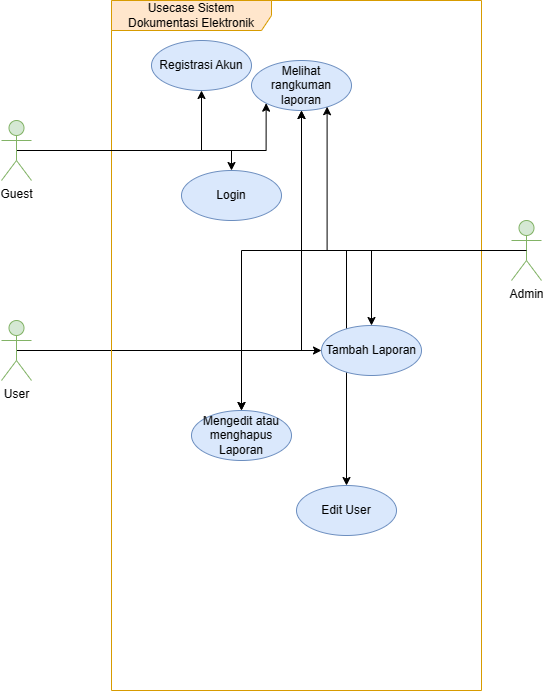

The diagram above was exported from draw.io. Its source (the exported page's mxGraphModel, read from the mxfile embedded in the PNG):
<mxGraphModel dx="1042" dy="582" grid="1" gridSize="10" guides="1" tooltips="1" connect="1" arrows="1" fold="1" page="1" pageScale="1" pageWidth="850" pageHeight="1100" math="0" shadow="0">
  <root>
    <mxCell id="0" />
    <mxCell id="1" parent="0" />
    <mxCell id="0qjcd-5P8d3NNlDJcc0L-22" style="edgeStyle=orthogonalEdgeStyle;rounded=0;orthogonalLoop=1;jettySize=auto;html=1;exitX=0.5;exitY=0.5;exitDx=0;exitDy=0;exitPerimeter=0;entryX=0;entryY=0.5;entryDx=0;entryDy=0;" edge="1" parent="1" source="0qjcd-5P8d3NNlDJcc0L-1" target="0qjcd-5P8d3NNlDJcc0L-12">
      <mxGeometry relative="1" as="geometry" />
    </mxCell>
    <mxCell id="0qjcd-5P8d3NNlDJcc0L-23" style="edgeStyle=orthogonalEdgeStyle;rounded=0;orthogonalLoop=1;jettySize=auto;html=1;exitX=0.5;exitY=0.5;exitDx=0;exitDy=0;exitPerimeter=0;entryX=0.5;entryY=1;entryDx=0;entryDy=0;" edge="1" parent="1" source="0qjcd-5P8d3NNlDJcc0L-1" target="0qjcd-5P8d3NNlDJcc0L-16">
      <mxGeometry relative="1" as="geometry" />
    </mxCell>
    <mxCell id="0qjcd-5P8d3NNlDJcc0L-24" style="edgeStyle=orthogonalEdgeStyle;rounded=0;orthogonalLoop=1;jettySize=auto;html=1;exitX=0.5;exitY=0.5;exitDx=0;exitDy=0;exitPerimeter=0;" edge="1" parent="1" source="0qjcd-5P8d3NNlDJcc0L-1" target="0qjcd-5P8d3NNlDJcc0L-13">
      <mxGeometry relative="1" as="geometry" />
    </mxCell>
    <mxCell id="0qjcd-5P8d3NNlDJcc0L-1" value="User" style="shape=umlActor;verticalLabelPosition=bottom;verticalAlign=top;html=1;fillColor=#d5e8d4;strokeColor=#82b366;" vertex="1" parent="1">
      <mxGeometry x="130" y="360" width="30" height="60" as="geometry" />
    </mxCell>
    <mxCell id="0qjcd-5P8d3NNlDJcc0L-26" style="edgeStyle=orthogonalEdgeStyle;rounded=0;orthogonalLoop=1;jettySize=auto;html=1;exitX=0.5;exitY=0.5;exitDx=0;exitDy=0;exitPerimeter=0;" edge="1" parent="1" source="0qjcd-5P8d3NNlDJcc0L-2" target="0qjcd-5P8d3NNlDJcc0L-12">
      <mxGeometry relative="1" as="geometry" />
    </mxCell>
    <mxCell id="0qjcd-5P8d3NNlDJcc0L-27" style="edgeStyle=orthogonalEdgeStyle;rounded=0;orthogonalLoop=1;jettySize=auto;html=1;exitX=0.5;exitY=0.5;exitDx=0;exitDy=0;exitPerimeter=0;" edge="1" parent="1" source="0qjcd-5P8d3NNlDJcc0L-2" target="0qjcd-5P8d3NNlDJcc0L-13">
      <mxGeometry relative="1" as="geometry" />
    </mxCell>
    <mxCell id="0qjcd-5P8d3NNlDJcc0L-28" style="edgeStyle=orthogonalEdgeStyle;rounded=0;orthogonalLoop=1;jettySize=auto;html=1;exitX=0.5;exitY=0.5;exitDx=0;exitDy=0;exitPerimeter=0;entryX=0.5;entryY=1;entryDx=0;entryDy=0;" edge="1" parent="1" source="0qjcd-5P8d3NNlDJcc0L-2" target="0qjcd-5P8d3NNlDJcc0L-16">
      <mxGeometry relative="1" as="geometry" />
    </mxCell>
    <mxCell id="0qjcd-5P8d3NNlDJcc0L-32" style="edgeStyle=orthogonalEdgeStyle;rounded=0;orthogonalLoop=1;jettySize=auto;html=1;exitX=0.5;exitY=0.5;exitDx=0;exitDy=0;exitPerimeter=0;" edge="1" parent="1" source="0qjcd-5P8d3NNlDJcc0L-2" target="0qjcd-5P8d3NNlDJcc0L-31">
      <mxGeometry relative="1" as="geometry" />
    </mxCell>
    <mxCell id="0qjcd-5P8d3NNlDJcc0L-2" value="Admin" style="shape=umlActor;verticalLabelPosition=bottom;verticalAlign=top;html=1;fillColor=#d5e8d4;strokeColor=#82b366;" vertex="1" parent="1">
      <mxGeometry x="640" y="260" width="30" height="60" as="geometry" />
    </mxCell>
    <mxCell id="0qjcd-5P8d3NNlDJcc0L-5" value="Usecase Sistem Dokumentasi Elektronik" style="shape=umlFrame;whiteSpace=wrap;html=1;pointerEvents=0;width=160;height=30;fillColor=#ffe6cc;strokeColor=#d79b00;" vertex="1" parent="1">
      <mxGeometry x="240" y="40" width="370" height="690" as="geometry" />
    </mxCell>
    <mxCell id="0qjcd-5P8d3NNlDJcc0L-8" value="Login" style="ellipse;whiteSpace=wrap;html=1;fillColor=#dae8fc;strokeColor=#6c8ebf;" vertex="1" parent="1">
      <mxGeometry x="310" y="210" width="100" height="50" as="geometry" />
    </mxCell>
    <mxCell id="0qjcd-5P8d3NNlDJcc0L-11" value="Registrasi Akun" style="ellipse;whiteSpace=wrap;html=1;fillColor=#dae8fc;strokeColor=#6c8ebf;" vertex="1" parent="1">
      <mxGeometry x="280" y="80" width="100" height="50" as="geometry" />
    </mxCell>
    <mxCell id="0qjcd-5P8d3NNlDJcc0L-12" value="Tambah Laporan" style="ellipse;whiteSpace=wrap;html=1;fillColor=#dae8fc;strokeColor=#6c8ebf;" vertex="1" parent="1">
      <mxGeometry x="450" y="365" width="100" height="50" as="geometry" />
    </mxCell>
    <mxCell id="0qjcd-5P8d3NNlDJcc0L-13" value="Mengedit atau menghapus Laporan" style="ellipse;whiteSpace=wrap;html=1;fillColor=#dae8fc;strokeColor=#6c8ebf;" vertex="1" parent="1">
      <mxGeometry x="320" y="450" width="100" height="50" as="geometry" />
    </mxCell>
    <mxCell id="0qjcd-5P8d3NNlDJcc0L-15" style="edgeStyle=orthogonalEdgeStyle;rounded=0;orthogonalLoop=1;jettySize=auto;html=1;" edge="1" parent="1" source="0qjcd-5P8d3NNlDJcc0L-14" target="0qjcd-5P8d3NNlDJcc0L-11">
      <mxGeometry relative="1" as="geometry" />
    </mxCell>
    <mxCell id="0qjcd-5P8d3NNlDJcc0L-18" style="edgeStyle=orthogonalEdgeStyle;rounded=0;orthogonalLoop=1;jettySize=auto;html=1;exitX=0.5;exitY=0.5;exitDx=0;exitDy=0;exitPerimeter=0;entryX=0;entryY=1;entryDx=0;entryDy=0;" edge="1" parent="1" source="0qjcd-5P8d3NNlDJcc0L-14" target="0qjcd-5P8d3NNlDJcc0L-16">
      <mxGeometry relative="1" as="geometry" />
    </mxCell>
    <mxCell id="0qjcd-5P8d3NNlDJcc0L-19" style="edgeStyle=orthogonalEdgeStyle;rounded=0;orthogonalLoop=1;jettySize=auto;html=1;exitX=0.5;exitY=0.5;exitDx=0;exitDy=0;exitPerimeter=0;entryX=0.5;entryY=0;entryDx=0;entryDy=0;" edge="1" parent="1" source="0qjcd-5P8d3NNlDJcc0L-14" target="0qjcd-5P8d3NNlDJcc0L-8">
      <mxGeometry relative="1" as="geometry" />
    </mxCell>
    <mxCell id="0qjcd-5P8d3NNlDJcc0L-14" value="Guest" style="shape=umlActor;verticalLabelPosition=bottom;verticalAlign=top;html=1;fillColor=#d5e8d4;strokeColor=#82b366;" vertex="1" parent="1">
      <mxGeometry x="130" y="160" width="30" height="60" as="geometry" />
    </mxCell>
    <mxCell id="0qjcd-5P8d3NNlDJcc0L-16" value="Melihat rangkuman laporan" style="ellipse;whiteSpace=wrap;html=1;fillColor=#dae8fc;strokeColor=#6c8ebf;" vertex="1" parent="1">
      <mxGeometry x="380" y="100" width="100" height="50" as="geometry" />
    </mxCell>
    <mxCell id="0qjcd-5P8d3NNlDJcc0L-31" value="Edit User" style="ellipse;whiteSpace=wrap;html=1;fillColor=#dae8fc;strokeColor=#6c8ebf;" vertex="1" parent="1">
      <mxGeometry x="425" y="525" width="100" height="50" as="geometry" />
    </mxCell>
    <mxCell id="0qjcd-5P8d3NNlDJcc0L-38" style="edgeStyle=orthogonalEdgeStyle;rounded=0;orthogonalLoop=1;jettySize=auto;html=1;exitX=0.5;exitY=0.5;exitDx=0;exitDy=0;exitPerimeter=0;entryX=0.756;entryY=0.924;entryDx=0;entryDy=0;entryPerimeter=0;" edge="1" parent="1" source="0qjcd-5P8d3NNlDJcc0L-2" target="0qjcd-5P8d3NNlDJcc0L-16">
      <mxGeometry relative="1" as="geometry" />
    </mxCell>
  </root>
</mxGraphModel>